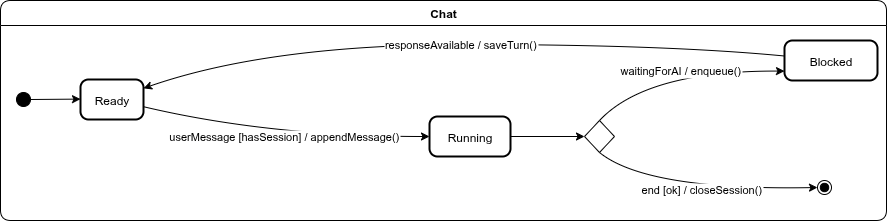

The diagram above was exported from draw.io. Its source (the exported page's mxGraphModel, read from the mxfile embedded in the PNG):
<mxGraphModel dx="1489" dy="834" grid="1" gridSize="10" guides="1" tooltips="1" connect="1" arrows="1" fold="1" page="1" pageScale="1" pageWidth="827" pageHeight="1169" math="0" shadow="0">
  <root>
    <mxCell id="0" />
    <mxCell id="1" parent="0" />
    <mxCell id="2" value="" style="ellipse;fillColor=strokeColor;" vertex="1" parent="1">
      <mxGeometry x="46" y="812" width="14" height="14" as="geometry" />
    </mxCell>
    <mxCell id="3" value="Ready" style="rounded=1;arcSize=20;strokeWidth=2" vertex="1" parent="1">
      <mxGeometry x="110" y="799" width="63" height="40" as="geometry" />
    </mxCell>
    <mxCell id="4" style="edgeStyle=orthogonalEdgeStyle;rounded=0;orthogonalLoop=1;jettySize=auto;html=1;exitX=1;exitY=0.5;exitDx=0;exitDy=0;entryX=0;entryY=0.5;entryDx=0;entryDy=0;" edge="1" source="5" target="14" parent="1">
      <mxGeometry relative="1" as="geometry" />
    </mxCell>
    <mxCell id="5" value="Running" style="rounded=1;arcSize=20;strokeWidth=2" vertex="1" parent="1">
      <mxGeometry x="459" y="836" width="81" height="40" as="geometry" />
    </mxCell>
    <mxCell id="6" value=" Blocked" style="rounded=1;arcSize=20;strokeWidth=2" vertex="1" parent="1">
      <mxGeometry x="814" y="760" width="93" height="40" as="geometry" />
    </mxCell>
    <mxCell id="7" value="" style="ellipse;shape=endState;fillColor=strokeColor;" vertex="1" parent="1">
      <mxGeometry x="847" y="900" width="14" height="14" as="geometry" />
    </mxCell>
    <mxCell id="8" value="" style="curved=1;startArrow=none;;exitX=1;exitY=0.47;entryX=0;entryY=0.49;rounded=0;" edge="1" source="2" target="3" parent="1">
      <mxGeometry relative="1" as="geometry">
        <Array as="points" />
      </mxGeometry>
    </mxCell>
    <mxCell id="9" value="userMessage [hasSession] / appendMessage()" style="curved=1;startArrow=none;;exitX=1;exitY=0.68;entryX=0;entryY=0.5;rounded=0;" edge="1" source="3" target="5" parent="1">
      <mxGeometry relative="1" as="geometry">
        <Array as="points">
          <mxPoint x="299" y="856" />
        </Array>
      </mxGeometry>
    </mxCell>
    <mxCell id="10" value="waitingForAI / enqueue()" style="curved=1;startArrow=none;;exitX=0.5;exitY=0;entryX=0.01;entryY=0.76;rounded=0;exitDx=0;exitDy=0;" edge="1" source="14" target="6" parent="1">
      <mxGeometry relative="1" as="geometry">
        <Array as="points">
          <mxPoint x="676" y="790" />
        </Array>
      </mxGeometry>
    </mxCell>
    <mxCell id="11" value="responseAvailable / saveTurn()" style="curved=1;startArrow=none;;exitX=0.01;exitY=0.39;entryX=1;entryY=0.22;rounded=0;" edge="1" source="6" target="3" parent="1">
      <mxGeometry relative="1" as="geometry">
        <Array as="points">
          <mxPoint x="694" y="764" />
          <mxPoint x="299" y="764" />
        </Array>
      </mxGeometry>
    </mxCell>
    <mxCell id="12" value="end [ok] / closeSession()" style="curved=1;startArrow=none;;exitX=0.5;exitY=1;entryX=-0.02;entryY=0.51;rounded=0;exitDx=0;exitDy=0;" edge="1" source="14" target="7" parent="1">
      <mxGeometry relative="1" as="geometry">
        <Array as="points">
          <mxPoint x="676" y="910" />
        </Array>
      </mxGeometry>
    </mxCell>
    <mxCell id="13" value="Chat" style="swimlane;fontStyle=1;align=center;verticalAlign=middle;startSize=25;container=0;collapsible=0;rounded=1;arcSize=14;dropTarget=0;" vertex="1" parent="1">
      <mxGeometry x="30" y="720" width="886" height="220" as="geometry" />
    </mxCell>
    <mxCell id="14" value="" style="rhombus;whiteSpace=wrap;html=1;" vertex="1" parent="1">
      <mxGeometry x="614" y="840" width="30" height="32" as="geometry" />
    </mxCell>
  </root>
</mxGraphModel>